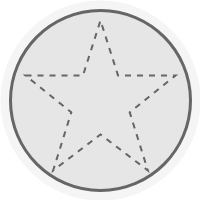

The diagram above was exported from draw.io. Its source (the exported page's mxGraphModel, read from the mxfile embedded in the PNG):
<mxGraphModel dx="1422" dy="755" grid="1" gridSize="10" guides="1" tooltips="1" connect="1" arrows="1" fold="1" page="1" pageScale="1" pageWidth="200" pageHeight="200" math="0" shadow="0">
  <root>
    <mxCell id="clUaM2VkIkL3DGAWzuEy-0" />
    <mxCell id="clUaM2VkIkL3DGAWzuEy-1" parent="clUaM2VkIkL3DGAWzuEy-0" />
    <mxCell id="clUaM2VkIkL3DGAWzuEy-2" value="" style="ellipse;whiteSpace=wrap;html=1;strokeWidth=20;fontSize=150;fontFamily=Verdana;fillColor=none;strokeColor=#F5F5F5;fontColor=#666666;fontStyle=1;" parent="clUaM2VkIkL3DGAWzuEy-1" vertex="1">
      <mxGeometry x="10" y="10" width="180" height="180" as="geometry" />
    </mxCell>
    <mxCell id="clUaM2VkIkL3DGAWzuEy-3" value="" style="ellipse;whiteSpace=wrap;html=1;strokeWidth=3;fontSize=150;fontFamily=Verdana;fillColor=#E6E6E6;strokeColor=#666666;fontColor=#333333;fontStyle=1;" parent="clUaM2VkIkL3DGAWzuEy-1" vertex="1">
      <mxGeometry x="10" y="10" width="180" height="180" as="geometry" />
    </mxCell>
    <mxCell id="clUaM2VkIkL3DGAWzuEy-4" value="" style="verticalLabelPosition=bottom;verticalAlign=top;html=1;shape=mxgraph.basic.star;fillColor=#E6E6E6;strokeColor=#666666;fontColor=#333333;strokeWidth=2;dashed=1;" parent="clUaM2VkIkL3DGAWzuEy-1" vertex="1">
      <mxGeometry x="25" y="20" width="150" height="150" as="geometry" />
    </mxCell>
  </root>
</mxGraphModel>